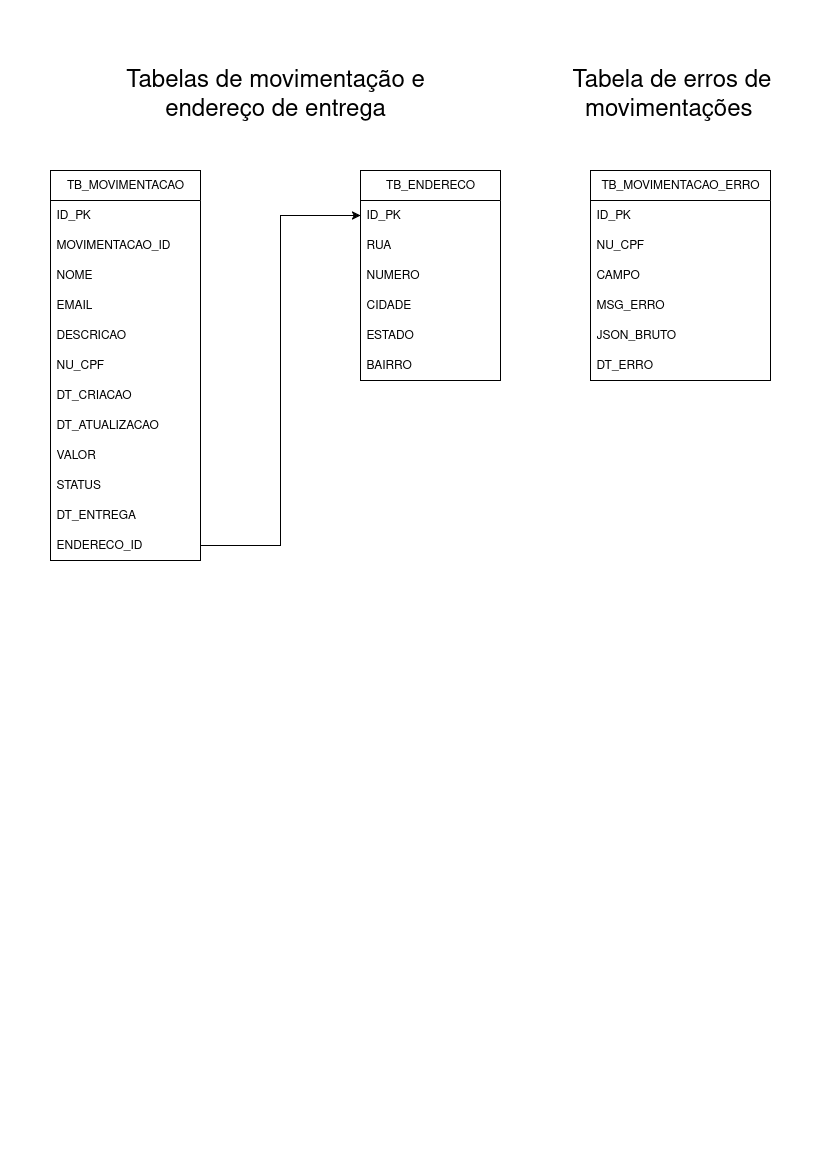

The diagram above was exported from draw.io. Its source (the exported page's mxGraphModel, read from the mxfile embedded in the PNG):
<mxGraphModel dx="1266" dy="744" grid="1" gridSize="10" guides="1" tooltips="1" connect="1" arrows="1" fold="1" page="1" pageScale="1" pageWidth="827" pageHeight="1169" math="0" shadow="0">
  <root>
    <mxCell id="0" />
    <mxCell id="1" parent="0" />
    <mxCell id="ammFSZ-mOObolK2VvWrV-42" value="" style="edgeStyle=orthogonalEdgeStyle;rounded=0;orthogonalLoop=1;jettySize=auto;html=1;entryX=0;entryY=0.5;entryDx=0;entryDy=0;" edge="1" parent="1" source="ammFSZ-mOObolK2VvWrV-30" target="ammFSZ-mOObolK2VvWrV-33">
      <mxGeometry relative="1" as="geometry" />
    </mxCell>
    <mxCell id="ammFSZ-mOObolK2VvWrV-1" value="TB_MOVIMENTACAO" style="swimlane;fontStyle=0;childLayout=stackLayout;horizontal=1;startSize=30;horizontalStack=0;resizeParent=1;resizeParentMax=0;resizeLast=0;collapsible=1;marginBottom=0;whiteSpace=wrap;html=1;" vertex="1" parent="1">
      <mxGeometry x="50" y="170" width="150" height="390" as="geometry">
        <mxRectangle x="80" y="110" width="60" height="30" as="alternateBounds" />
      </mxGeometry>
    </mxCell>
    <mxCell id="ammFSZ-mOObolK2VvWrV-2" value="ID_PK" style="text;strokeColor=none;fillColor=none;align=left;verticalAlign=middle;spacingLeft=4;spacingRight=4;overflow=hidden;points=[[0,0.5],[1,0.5]];portConstraint=eastwest;rotatable=0;whiteSpace=wrap;html=1;" vertex="1" parent="ammFSZ-mOObolK2VvWrV-1">
      <mxGeometry y="30" width="150" height="30" as="geometry" />
    </mxCell>
    <mxCell id="ammFSZ-mOObolK2VvWrV-3" value="MOVIMENTACAO_ID" style="text;strokeColor=none;fillColor=none;align=left;verticalAlign=middle;spacingLeft=4;spacingRight=4;overflow=hidden;points=[[0,0.5],[1,0.5]];portConstraint=eastwest;rotatable=0;whiteSpace=wrap;html=1;" vertex="1" parent="ammFSZ-mOObolK2VvWrV-1">
      <mxGeometry y="60" width="150" height="30" as="geometry" />
    </mxCell>
    <mxCell id="ammFSZ-mOObolK2VvWrV-4" value="NOME" style="text;strokeColor=none;fillColor=none;align=left;verticalAlign=middle;spacingLeft=4;spacingRight=4;overflow=hidden;points=[[0,0.5],[1,0.5]];portConstraint=eastwest;rotatable=0;whiteSpace=wrap;html=1;" vertex="1" parent="ammFSZ-mOObolK2VvWrV-1">
      <mxGeometry y="90" width="150" height="30" as="geometry" />
    </mxCell>
    <mxCell id="ammFSZ-mOObolK2VvWrV-22" value="EMAIL" style="text;strokeColor=none;fillColor=none;align=left;verticalAlign=middle;spacingLeft=4;spacingRight=4;overflow=hidden;points=[[0,0.5],[1,0.5]];portConstraint=eastwest;rotatable=0;whiteSpace=wrap;html=1;" vertex="1" parent="ammFSZ-mOObolK2VvWrV-1">
      <mxGeometry y="120" width="150" height="30" as="geometry" />
    </mxCell>
    <mxCell id="ammFSZ-mOObolK2VvWrV-23" value="DESCRICAO" style="text;strokeColor=none;fillColor=none;align=left;verticalAlign=middle;spacingLeft=4;spacingRight=4;overflow=hidden;points=[[0,0.5],[1,0.5]];portConstraint=eastwest;rotatable=0;whiteSpace=wrap;html=1;" vertex="1" parent="ammFSZ-mOObolK2VvWrV-1">
      <mxGeometry y="150" width="150" height="30" as="geometry" />
    </mxCell>
    <mxCell id="ammFSZ-mOObolK2VvWrV-24" value="NU_CPF" style="text;strokeColor=none;fillColor=none;align=left;verticalAlign=middle;spacingLeft=4;spacingRight=4;overflow=hidden;points=[[0,0.5],[1,0.5]];portConstraint=eastwest;rotatable=0;whiteSpace=wrap;html=1;" vertex="1" parent="ammFSZ-mOObolK2VvWrV-1">
      <mxGeometry y="180" width="150" height="30" as="geometry" />
    </mxCell>
    <mxCell id="ammFSZ-mOObolK2VvWrV-25" value="DT_CRIACAO" style="text;strokeColor=none;fillColor=none;align=left;verticalAlign=middle;spacingLeft=4;spacingRight=4;overflow=hidden;points=[[0,0.5],[1,0.5]];portConstraint=eastwest;rotatable=0;whiteSpace=wrap;html=1;" vertex="1" parent="ammFSZ-mOObolK2VvWrV-1">
      <mxGeometry y="210" width="150" height="30" as="geometry" />
    </mxCell>
    <mxCell id="ammFSZ-mOObolK2VvWrV-26" value="DT_ATUALIZACAO" style="text;strokeColor=none;fillColor=none;align=left;verticalAlign=middle;spacingLeft=4;spacingRight=4;overflow=hidden;points=[[0,0.5],[1,0.5]];portConstraint=eastwest;rotatable=0;whiteSpace=wrap;html=1;" vertex="1" parent="ammFSZ-mOObolK2VvWrV-1">
      <mxGeometry y="240" width="150" height="30" as="geometry" />
    </mxCell>
    <mxCell id="ammFSZ-mOObolK2VvWrV-27" value="VALOR" style="text;strokeColor=none;fillColor=none;align=left;verticalAlign=middle;spacingLeft=4;spacingRight=4;overflow=hidden;points=[[0,0.5],[1,0.5]];portConstraint=eastwest;rotatable=0;whiteSpace=wrap;html=1;" vertex="1" parent="ammFSZ-mOObolK2VvWrV-1">
      <mxGeometry y="270" width="150" height="30" as="geometry" />
    </mxCell>
    <mxCell id="ammFSZ-mOObolK2VvWrV-28" value="STATUS" style="text;strokeColor=none;fillColor=none;align=left;verticalAlign=middle;spacingLeft=4;spacingRight=4;overflow=hidden;points=[[0,0.5],[1,0.5]];portConstraint=eastwest;rotatable=0;whiteSpace=wrap;html=1;" vertex="1" parent="ammFSZ-mOObolK2VvWrV-1">
      <mxGeometry y="300" width="150" height="30" as="geometry" />
    </mxCell>
    <mxCell id="ammFSZ-mOObolK2VvWrV-29" value="DT_ENTREGA" style="text;strokeColor=none;fillColor=none;align=left;verticalAlign=middle;spacingLeft=4;spacingRight=4;overflow=hidden;points=[[0,0.5],[1,0.5]];portConstraint=eastwest;rotatable=0;whiteSpace=wrap;html=1;" vertex="1" parent="ammFSZ-mOObolK2VvWrV-1">
      <mxGeometry y="330" width="150" height="30" as="geometry" />
    </mxCell>
    <mxCell id="ammFSZ-mOObolK2VvWrV-30" value="ENDERECO_ID" style="text;strokeColor=none;fillColor=none;align=left;verticalAlign=middle;spacingLeft=4;spacingRight=4;overflow=hidden;points=[[0,0.5],[1,0.5]];portConstraint=eastwest;rotatable=0;whiteSpace=wrap;html=1;" vertex="1" parent="ammFSZ-mOObolK2VvWrV-1">
      <mxGeometry y="360" width="150" height="30" as="geometry" />
    </mxCell>
    <mxCell id="ammFSZ-mOObolK2VvWrV-32" value="TB_ENDERECO" style="swimlane;fontStyle=0;childLayout=stackLayout;horizontal=1;startSize=30;horizontalStack=0;resizeParent=1;resizeParentMax=0;resizeLast=0;collapsible=1;marginBottom=0;whiteSpace=wrap;html=1;" vertex="1" parent="1">
      <mxGeometry x="360" y="170" width="140" height="210" as="geometry" />
    </mxCell>
    <mxCell id="ammFSZ-mOObolK2VvWrV-33" value="ID_PK" style="text;strokeColor=none;fillColor=none;align=left;verticalAlign=middle;spacingLeft=4;spacingRight=4;overflow=hidden;points=[[0,0.5],[1,0.5]];portConstraint=eastwest;rotatable=0;whiteSpace=wrap;html=1;" vertex="1" parent="ammFSZ-mOObolK2VvWrV-32">
      <mxGeometry y="30" width="140" height="30" as="geometry" />
    </mxCell>
    <mxCell id="ammFSZ-mOObolK2VvWrV-34" value="RUA" style="text;strokeColor=none;fillColor=none;align=left;verticalAlign=middle;spacingLeft=4;spacingRight=4;overflow=hidden;points=[[0,0.5],[1,0.5]];portConstraint=eastwest;rotatable=0;whiteSpace=wrap;html=1;" vertex="1" parent="ammFSZ-mOObolK2VvWrV-32">
      <mxGeometry y="60" width="140" height="30" as="geometry" />
    </mxCell>
    <mxCell id="ammFSZ-mOObolK2VvWrV-35" value="NUMERO" style="text;strokeColor=none;fillColor=none;align=left;verticalAlign=middle;spacingLeft=4;spacingRight=4;overflow=hidden;points=[[0,0.5],[1,0.5]];portConstraint=eastwest;rotatable=0;whiteSpace=wrap;html=1;" vertex="1" parent="ammFSZ-mOObolK2VvWrV-32">
      <mxGeometry y="90" width="140" height="30" as="geometry" />
    </mxCell>
    <mxCell id="ammFSZ-mOObolK2VvWrV-36" value="CIDADE" style="text;strokeColor=none;fillColor=none;align=left;verticalAlign=middle;spacingLeft=4;spacingRight=4;overflow=hidden;points=[[0,0.5],[1,0.5]];portConstraint=eastwest;rotatable=0;whiteSpace=wrap;html=1;" vertex="1" parent="ammFSZ-mOObolK2VvWrV-32">
      <mxGeometry y="120" width="140" height="30" as="geometry" />
    </mxCell>
    <mxCell id="ammFSZ-mOObolK2VvWrV-37" value="ESTADO" style="text;strokeColor=none;fillColor=none;align=left;verticalAlign=middle;spacingLeft=4;spacingRight=4;overflow=hidden;points=[[0,0.5],[1,0.5]];portConstraint=eastwest;rotatable=0;whiteSpace=wrap;html=1;" vertex="1" parent="ammFSZ-mOObolK2VvWrV-32">
      <mxGeometry y="150" width="140" height="30" as="geometry" />
    </mxCell>
    <mxCell id="ammFSZ-mOObolK2VvWrV-38" value="BAIRRO" style="text;strokeColor=none;fillColor=none;align=left;verticalAlign=middle;spacingLeft=4;spacingRight=4;overflow=hidden;points=[[0,0.5],[1,0.5]];portConstraint=eastwest;rotatable=0;whiteSpace=wrap;html=1;" vertex="1" parent="ammFSZ-mOObolK2VvWrV-32">
      <mxGeometry y="180" width="140" height="30" as="geometry" />
    </mxCell>
    <mxCell id="ammFSZ-mOObolK2VvWrV-45" value="&lt;font style=&quot;font-size: 24px;&quot;&gt;Tabelas de movimentação e endereço de entrega&lt;/font&gt;" style="text;html=1;align=center;verticalAlign=middle;whiteSpace=wrap;rounded=0;" vertex="1" parent="1">
      <mxGeometry x="110" y="80" width="330" height="30" as="geometry" />
    </mxCell>
    <mxCell id="ammFSZ-mOObolK2VvWrV-46" value="&lt;font style=&quot;font-size: 24px;&quot;&gt;Tabela de erros de movimentações&amp;nbsp;&lt;/font&gt;" style="text;html=1;align=center;verticalAlign=middle;whiteSpace=wrap;rounded=0;" vertex="1" parent="1">
      <mxGeometry x="560" y="80" width="223" height="30" as="geometry" />
    </mxCell>
    <mxCell id="ammFSZ-mOObolK2VvWrV-47" value="TB_MOVIMENTACAO_ERRO" style="swimlane;fontStyle=0;childLayout=stackLayout;horizontal=1;startSize=30;horizontalStack=0;resizeParent=1;resizeParentMax=0;resizeLast=0;collapsible=1;marginBottom=0;whiteSpace=wrap;html=1;" vertex="1" parent="1">
      <mxGeometry x="590" y="170" width="180" height="210" as="geometry" />
    </mxCell>
    <mxCell id="ammFSZ-mOObolK2VvWrV-48" value="ID_PK" style="text;strokeColor=none;fillColor=none;align=left;verticalAlign=middle;spacingLeft=4;spacingRight=4;overflow=hidden;points=[[0,0.5],[1,0.5]];portConstraint=eastwest;rotatable=0;whiteSpace=wrap;html=1;" vertex="1" parent="ammFSZ-mOObolK2VvWrV-47">
      <mxGeometry y="30" width="180" height="30" as="geometry" />
    </mxCell>
    <mxCell id="ammFSZ-mOObolK2VvWrV-49" value="NU_CPF" style="text;strokeColor=none;fillColor=none;align=left;verticalAlign=middle;spacingLeft=4;spacingRight=4;overflow=hidden;points=[[0,0.5],[1,0.5]];portConstraint=eastwest;rotatable=0;whiteSpace=wrap;html=1;" vertex="1" parent="ammFSZ-mOObolK2VvWrV-47">
      <mxGeometry y="60" width="180" height="30" as="geometry" />
    </mxCell>
    <mxCell id="ammFSZ-mOObolK2VvWrV-50" value="CAMPO" style="text;strokeColor=none;fillColor=none;align=left;verticalAlign=middle;spacingLeft=4;spacingRight=4;overflow=hidden;points=[[0,0.5],[1,0.5]];portConstraint=eastwest;rotatable=0;whiteSpace=wrap;html=1;" vertex="1" parent="ammFSZ-mOObolK2VvWrV-47">
      <mxGeometry y="90" width="180" height="30" as="geometry" />
    </mxCell>
    <mxCell id="ammFSZ-mOObolK2VvWrV-51" value="MSG_ERRO" style="text;strokeColor=none;fillColor=none;align=left;verticalAlign=middle;spacingLeft=4;spacingRight=4;overflow=hidden;points=[[0,0.5],[1,0.5]];portConstraint=eastwest;rotatable=0;whiteSpace=wrap;html=1;" vertex="1" parent="ammFSZ-mOObolK2VvWrV-47">
      <mxGeometry y="120" width="180" height="30" as="geometry" />
    </mxCell>
    <mxCell id="ammFSZ-mOObolK2VvWrV-52" value="JSON_BRUTO" style="text;strokeColor=none;fillColor=none;align=left;verticalAlign=middle;spacingLeft=4;spacingRight=4;overflow=hidden;points=[[0,0.5],[1,0.5]];portConstraint=eastwest;rotatable=0;whiteSpace=wrap;html=1;" vertex="1" parent="ammFSZ-mOObolK2VvWrV-47">
      <mxGeometry y="150" width="180" height="30" as="geometry" />
    </mxCell>
    <mxCell id="ammFSZ-mOObolK2VvWrV-53" value="DT_ERRO" style="text;strokeColor=none;fillColor=none;align=left;verticalAlign=middle;spacingLeft=4;spacingRight=4;overflow=hidden;points=[[0,0.5],[1,0.5]];portConstraint=eastwest;rotatable=0;whiteSpace=wrap;html=1;" vertex="1" parent="ammFSZ-mOObolK2VvWrV-47">
      <mxGeometry y="180" width="180" height="30" as="geometry" />
    </mxCell>
  </root>
</mxGraphModel>